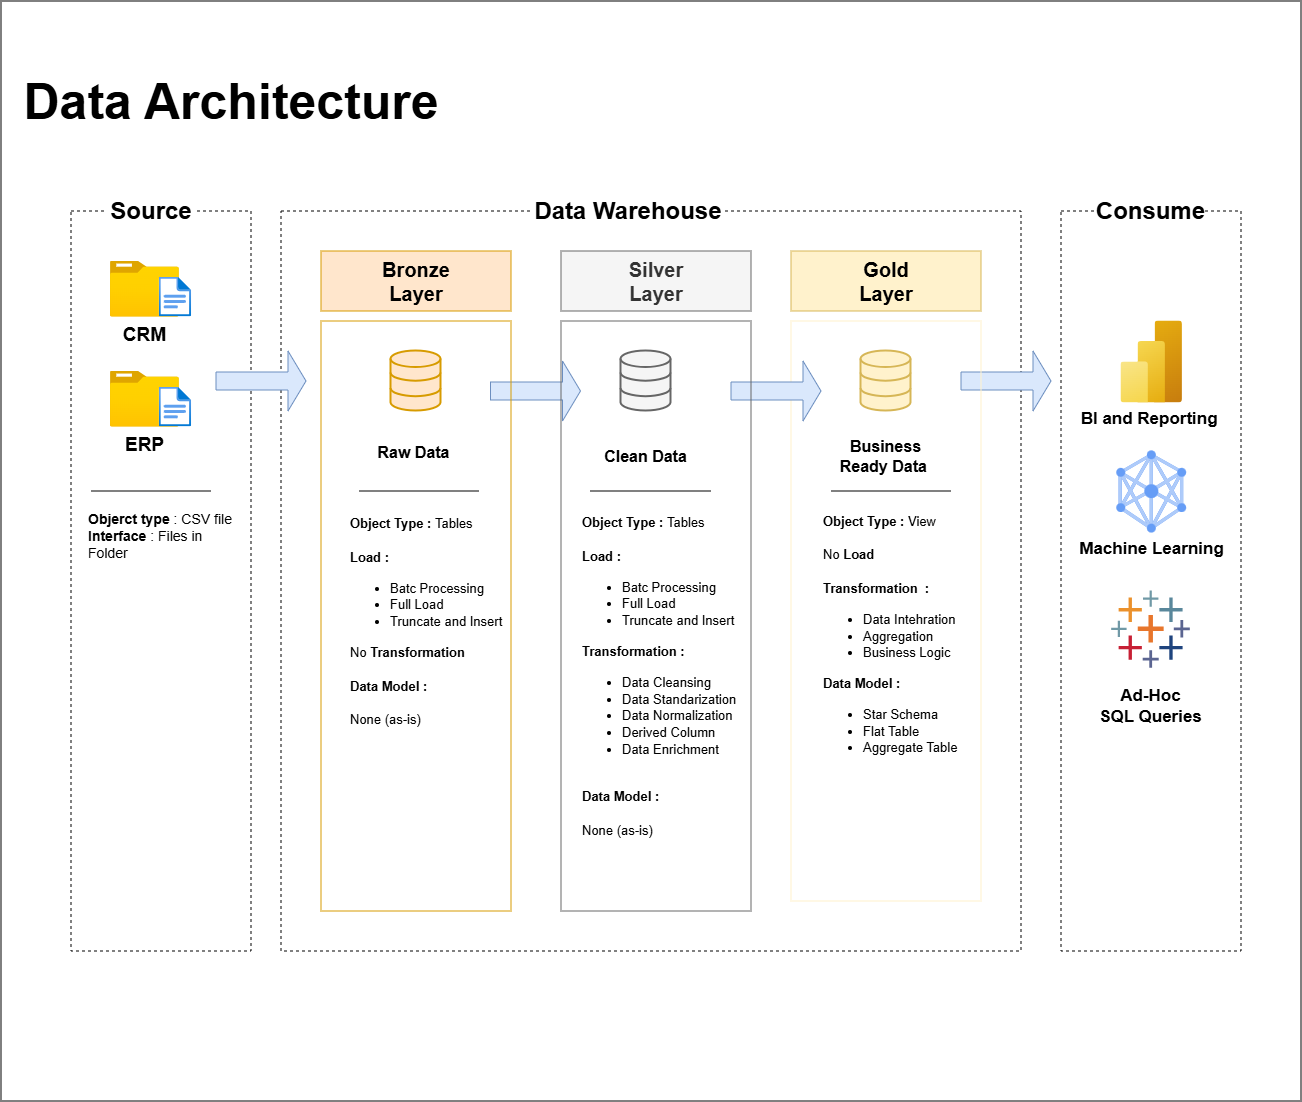

The diagram above was exported from draw.io. Its source (the exported page's mxGraphModel, read from the mxfile embedded in the PNG):
<mxGraphModel dx="2570" dy="2174" grid="1" gridSize="10" guides="1" tooltips="1" connect="1" arrows="1" fold="1" page="1" pageScale="1" pageWidth="850" pageHeight="1100" math="0" shadow="0">
  <root>
    <mxCell id="0" />
    <mxCell id="1" parent="0" />
    <mxCell id="akwc2a8v2X4MNHC_6WAf-3" parent="1" style="rounded=0;whiteSpace=wrap;html=1;movable=0;resizable=0;rotatable=0;deletable=0;editable=0;locked=1;connectable=0;" value="" vertex="1">
      <mxGeometry height="1100" width="1300" x="-850" y="-1100" as="geometry" />
    </mxCell>
    <mxCell id="tBHtWUyU_A6ND3dxp2Kz-1" parent="1" style="text;html=1;whiteSpace=wrap;strokeColor=none;fillColor=none;align=center;verticalAlign=middle;rounded=0;fontSize=50;fontStyle=1" value="Data Architecture" vertex="1">
      <mxGeometry height="160" width="420" x="-830" y="-1080" as="geometry" />
    </mxCell>
    <mxCell id="tBHtWUyU_A6ND3dxp2Kz-2" parent="1" style="rounded=0;whiteSpace=wrap;html=1;fillColor=none;dashed=1;strokeColor=#000000;movable=1;resizable=1;rotatable=1;deletable=1;editable=1;locked=0;connectable=1;" value="" vertex="1">
      <mxGeometry height="740" width="180" x="-780" y="-890" as="geometry" />
    </mxCell>
    <mxCell id="tBHtWUyU_A6ND3dxp2Kz-4" parent="1" style="rounded=0;whiteSpace=wrap;html=1;fontSize=24;strokeColor=none;fontStyle=1;movable=0;resizable=0;rotatable=0;deletable=0;editable=0;locked=1;connectable=0;" value="Source" vertex="1">
      <mxGeometry height="40" width="90" x="-745" y="-910" as="geometry" />
    </mxCell>
    <mxCell id="tBHtWUyU_A6ND3dxp2Kz-5" parent="1" style="rounded=0;whiteSpace=wrap;html=1;fillColor=none;dashed=1;strokeColor=#000000;" value="" vertex="1">
      <mxGeometry height="740" width="740" x="-570" y="-890" as="geometry" />
    </mxCell>
    <mxCell id="tBHtWUyU_A6ND3dxp2Kz-6" parent="1" style="rounded=0;whiteSpace=wrap;html=1;fontSize=24;strokeColor=none;fontStyle=1" value="Data Warehouse" vertex="1">
      <mxGeometry height="40" width="190" x="-317.5" y="-910" as="geometry" />
    </mxCell>
    <mxCell id="tBHtWUyU_A6ND3dxp2Kz-23" connectable="0" parent="1" style="group" value="" vertex="1">
      <mxGeometry height="56" width="81.23000000000002" x="-740.61" y="-840" as="geometry" />
    </mxCell>
    <mxCell id="tBHtWUyU_A6ND3dxp2Kz-16" parent="tBHtWUyU_A6ND3dxp2Kz-23" style="image;aspect=fixed;html=1;points=[];align=center;fontSize=12;image=img/lib/azure2/general/Folder_Blank.svg;movable=1;resizable=1;rotatable=1;deletable=1;editable=1;locked=0;connectable=1;" value="&lt;div&gt;&lt;b style=&quot;font-size: 19px; background-color: light-dark(#ffffff, var(--ge-dark-color, #121212)); color: light-dark(rgb(0, 0, 0), rgb(255, 255, 255));&quot;&gt;CRM&lt;/b&gt;&lt;/div&gt;" vertex="1">
      <mxGeometry height="56.00000000000001" width="69" as="geometry" />
    </mxCell>
    <mxCell id="tBHtWUyU_A6ND3dxp2Kz-17" parent="tBHtWUyU_A6ND3dxp2Kz-23" style="image;aspect=fixed;html=1;points=[];align=center;fontSize=12;image=img/lib/azure2/general/File.svg;movable=1;resizable=1;rotatable=1;deletable=1;editable=1;locked=0;connectable=1;" value="" vertex="1">
      <mxGeometry height="40" width="32.46" x="48.76999999999998" y="16" as="geometry" />
    </mxCell>
    <mxCell id="tBHtWUyU_A6ND3dxp2Kz-24" connectable="0" parent="1" style="group" value="" vertex="1">
      <mxGeometry height="56" width="81.23000000000002" x="-740.61" y="-730" as="geometry" />
    </mxCell>
    <mxCell id="tBHtWUyU_A6ND3dxp2Kz-25" parent="tBHtWUyU_A6ND3dxp2Kz-24" style="image;aspect=fixed;html=1;points=[];align=center;fontSize=12;image=img/lib/azure2/general/Folder_Blank.svg;movable=1;resizable=1;rotatable=1;deletable=1;editable=1;locked=0;connectable=1;" value="&lt;div&gt;&lt;b style=&quot;font-size: 19px; background-color: light-dark(#ffffff, var(--ge-dark-color, #121212)); color: light-dark(rgb(0, 0, 0), rgb(255, 255, 255));&quot;&gt;ERP&lt;/b&gt;&lt;/div&gt;" vertex="1">
      <mxGeometry height="56.00000000000001" width="69" as="geometry" />
    </mxCell>
    <mxCell id="tBHtWUyU_A6ND3dxp2Kz-26" parent="tBHtWUyU_A6ND3dxp2Kz-24" style="image;aspect=fixed;html=1;points=[];align=center;fontSize=12;image=img/lib/azure2/general/File.svg;movable=1;resizable=1;rotatable=1;deletable=1;editable=1;locked=0;connectable=1;" value="" vertex="1">
      <mxGeometry height="40" width="32.46" x="48.76999999999998" y="16" as="geometry" />
    </mxCell>
    <mxCell id="tBHtWUyU_A6ND3dxp2Kz-32" edge="1" parent="1" style="endArrow=none;html=1;rounded=0;" value="">
      <mxGeometry height="50" relative="1" width="50" as="geometry">
        <mxPoint x="-760" y="-610" as="sourcePoint" />
        <mxPoint x="-640" y="-610" as="targetPoint" />
      </mxGeometry>
    </mxCell>
    <mxCell id="tBHtWUyU_A6ND3dxp2Kz-33" parent="1" style="text;html=1;whiteSpace=wrap;strokeColor=none;fillColor=none;align=left;verticalAlign=middle;rounded=0;fontSize=14;" value="&lt;b&gt;Objerct type&lt;/b&gt; : CSV file&lt;div&gt;&lt;b&gt;Interface&lt;/b&gt; : Files in Folder&amp;nbsp;&lt;/div&gt;" vertex="1">
      <mxGeometry height="30" width="150" x="-765" y="-580" as="geometry" />
    </mxCell>
    <mxCell id="tBHtWUyU_A6ND3dxp2Kz-34" parent="1" style="html=1;verticalLabelPosition=bottom;align=center;labelBackgroundColor=#ffffff;verticalAlign=top;strokeWidth=2;strokeColor=#d79b00;shadow=0;dashed=0;shape=mxgraph.ios7.icons.data;fillColor=#ffe6cc;" value="" vertex="1">
      <mxGeometry height="60" width="50" x="-460" y="-750" as="geometry" />
    </mxCell>
    <mxCell id="tBHtWUyU_A6ND3dxp2Kz-35" parent="1" style="html=1;verticalLabelPosition=bottom;align=center;labelBackgroundColor=#ffffff;verticalAlign=top;strokeWidth=2;strokeColor=#666666;shadow=0;dashed=0;shape=mxgraph.ios7.icons.data;fillColor=#f5f5f5;fontColor=#333333;" value="" vertex="1">
      <mxGeometry height="60" width="50" x="-230" y="-750" as="geometry" />
    </mxCell>
    <mxCell id="tBHtWUyU_A6ND3dxp2Kz-41" parent="1" style="shape=singleArrow;whiteSpace=wrap;html=1;fillColor=#dae8fc;strokeColor=#6c8ebf;" value="" vertex="1">
      <mxGeometry height="60" width="90" x="-635" y="-750" as="geometry" />
    </mxCell>
    <mxCell id="tBHtWUyU_A6ND3dxp2Kz-44" parent="1" style="shape=singleArrow;whiteSpace=wrap;html=1;fillColor=#dae8fc;strokeColor=#6c8ebf;" value="" vertex="1">
      <mxGeometry height="60" width="90" x="-360.5" y="-740" as="geometry" />
    </mxCell>
    <mxCell id="tBHtWUyU_A6ND3dxp2Kz-46" parent="1" style="text;html=1;whiteSpace=wrap;strokeColor=none;fillColor=none;align=center;verticalAlign=middle;rounded=0;fontSize=16;fontStyle=1" value="Raw Data" vertex="1">
      <mxGeometry height="30" width="115" x="-495" y="-664" as="geometry" />
    </mxCell>
    <mxCell id="tBHtWUyU_A6ND3dxp2Kz-50" edge="1" parent="1" style="endArrow=none;html=1;rounded=0;" value="">
      <mxGeometry height="50" relative="1" width="50" as="geometry">
        <mxPoint x="-492" y="-610" as="sourcePoint" />
        <mxPoint x="-372" y="-610" as="targetPoint" />
      </mxGeometry>
    </mxCell>
    <mxCell id="tBHtWUyU_A6ND3dxp2Kz-53" parent="1" style="text;html=1;whiteSpace=wrap;strokeColor=none;fillColor=none;align=left;verticalAlign=middle;rounded=0;fontSize=14;" value="&lt;font style=&quot;font-size: 13px;&quot;&gt;&lt;b&gt;Object Type : &lt;/b&gt;Tables&amp;nbsp;&lt;br&gt;&lt;br&gt;&lt;b&gt;Load :&amp;nbsp;&lt;/b&gt;&lt;/font&gt;&lt;div&gt;&lt;ul&gt;&lt;li&gt;&lt;font style=&quot;font-size: 13px;&quot;&gt;Batc Processing&lt;/font&gt;&lt;/li&gt;&lt;li&gt;&lt;font style=&quot;font-size: 13px;&quot;&gt;Full Load&amp;nbsp;&lt;/font&gt;&lt;/li&gt;&lt;li&gt;&lt;font style=&quot;font-size: 13px;&quot;&gt;Truncate and Insert&lt;br&gt;&lt;/font&gt;&lt;/li&gt;&lt;/ul&gt;&lt;div&gt;&lt;span style=&quot;font-size: 13px;&quot;&gt;No&lt;b&gt; Transformation&lt;/b&gt;&lt;/span&gt;&lt;/div&gt;&lt;/div&gt;&lt;div&gt;&lt;span style=&quot;font-size: 13px;&quot;&gt;&lt;b&gt;&lt;br&gt;&lt;/b&gt;&lt;/span&gt;&lt;/div&gt;&lt;div&gt;&lt;span style=&quot;font-size: 13px;&quot;&gt;&lt;b&gt;Data Model :&amp;nbsp;&lt;/b&gt;&lt;/span&gt;&lt;/div&gt;&lt;div&gt;&lt;span style=&quot;font-size: 13px;&quot;&gt;&lt;b&gt;&lt;br&gt;&lt;/b&gt;&lt;/span&gt;&lt;/div&gt;&lt;div&gt;&lt;span style=&quot;font-size: 13px;&quot;&gt;None (as-is)&lt;/span&gt;&lt;/div&gt;" vertex="1">
      <mxGeometry height="180" width="235" x="-503" y="-570" as="geometry" />
    </mxCell>
    <mxCell id="tBHtWUyU_A6ND3dxp2Kz-57" parent="1" style="shape=singleArrow;whiteSpace=wrap;html=1;fillColor=#dae8fc;strokeColor=#6c8ebf;" value="" vertex="1">
      <mxGeometry height="60" width="90" x="110" y="-750" as="geometry" />
    </mxCell>
    <mxCell id="akwc2a8v2X4MNHC_6WAf-6" connectable="0" parent="1" style="group" value="" vertex="1">
      <mxGeometry height="760" width="180" x="210" y="-910" as="geometry" />
    </mxCell>
    <mxCell id="tBHtWUyU_A6ND3dxp2Kz-14" parent="akwc2a8v2X4MNHC_6WAf-6" style="rounded=0;whiteSpace=wrap;html=1;fillColor=none;dashed=1;strokeColor=#000000;" value="" vertex="1">
      <mxGeometry height="740" width="180" y="20" as="geometry" />
    </mxCell>
    <mxCell id="tBHtWUyU_A6ND3dxp2Kz-15" parent="akwc2a8v2X4MNHC_6WAf-6" style="rounded=0;whiteSpace=wrap;html=1;fontSize=24;strokeColor=none;fontStyle=1" value="Consume" vertex="1">
      <mxGeometry height="40" width="101.25" x="39.375" as="geometry" />
    </mxCell>
    <mxCell id="tBHtWUyU_A6ND3dxp2Kz-56" parent="akwc2a8v2X4MNHC_6WAf-6" style="image;aspect=fixed;html=1;points=[];align=center;fontSize=17;image=img/lib/azure2/analytics/Power_BI_Embedded.svg;fontStyle=1" value="BI and Reporting&amp;nbsp;" vertex="1">
      <mxGeometry height="81.91714285714285" width="61.440000000000005" x="59.984999999999985" y="130" as="geometry" />
    </mxCell>
    <mxCell id="tBHtWUyU_A6ND3dxp2Kz-58" parent="akwc2a8v2X4MNHC_6WAf-6" style="editableCssRules=.*;html=1;shape=image;verticalLabelPosition=bottom;labelBackgroundColor=#ffffff;verticalAlign=top;aspect=fixed;imageAspect=0;image=data:image/svg+xml,(base64 omitted: 2764 chars);fontSize=17;fontStyle=1" value="Machine Learning" vertex="1">
      <mxGeometry height="81.91714285714285" width="69.62571428571428" x="55.89374999999999" y="260" as="geometry" />
    </mxCell>
    <mxCell id="akwc2a8v2X4MNHC_6WAf-1" parent="akwc2a8v2X4MNHC_6WAf-6" style="verticalLabelPosition=bottom;aspect=fixed;html=1;shape=mxgraph.salesforce.analytics;fillColor=none;strokeColor=none;" value="&lt;font style=&quot;font-size: 17px;&quot;&gt;&lt;b style=&quot;&quot;&gt;Ad-Hoc&lt;/b&gt;&lt;/font&gt;&lt;div&gt;&lt;font style=&quot;font-size: 17px;&quot;&gt;&lt;b style=&quot;&quot;&gt;SQL Queries&lt;/b&gt;&lt;/font&gt;&lt;/div&gt;" vertex="1">
      <mxGeometry height="77.33142857142856" width="78.90857142857142" x="50.545" y="400" as="geometry" />
    </mxCell>
    <mxCell id="akwc2a8v2X4MNHC_6WAf-9" connectable="0" parent="1" style="group" value="" vertex="1">
      <mxGeometry height="660" width="190" x="-60" y="-850" as="geometry" />
    </mxCell>
    <mxCell id="tBHtWUyU_A6ND3dxp2Kz-13" parent="akwc2a8v2X4MNHC_6WAf-9" style="rounded=0;whiteSpace=wrap;html=1;fillColor=none;strokeColor=#FFF2CC;fontSize=20;" value="" vertex="1">
      <mxGeometry height="580" width="190" y="70" as="geometry" />
    </mxCell>
    <mxCell id="tBHtWUyU_A6ND3dxp2Kz-12" parent="akwc2a8v2X4MNHC_6WAf-9" style="rounded=0;whiteSpace=wrap;html=1;fillColor=#fff2cc;strokeColor=#d6b656;fontSize=20;fontStyle=1" value="Gold&lt;br&gt;Layer" vertex="1">
      <mxGeometry height="60" width="190" as="geometry" />
    </mxCell>
    <mxCell id="tBHtWUyU_A6ND3dxp2Kz-36" parent="akwc2a8v2X4MNHC_6WAf-9" style="html=1;verticalLabelPosition=bottom;align=center;labelBackgroundColor=#ffffff;verticalAlign=top;strokeWidth=2;strokeColor=#d6b656;shadow=0;dashed=0;shape=mxgraph.ios7.icons.data;fontStyle=1;fillColor=#fff2cc;" value="" vertex="1">
      <mxGeometry height="60" width="50" x="70" y="100" as="geometry" />
    </mxCell>
    <mxCell id="tBHtWUyU_A6ND3dxp2Kz-55" parent="akwc2a8v2X4MNHC_6WAf-9" style="text;html=1;whiteSpace=wrap;strokeColor=none;fillColor=none;align=left;verticalAlign=middle;rounded=0;fontSize=14;" value="&lt;font style=&quot;font-size: 13px;&quot;&gt;&lt;b&gt;Object Type : &lt;/b&gt;View&lt;b&gt;&amp;nbsp;&lt;/b&gt;&lt;/font&gt;&lt;div&gt;&lt;font style=&quot;font-size: 13px;&quot;&gt;&lt;br&gt;No&lt;b&gt; Load&lt;/b&gt;&lt;/font&gt;&lt;/div&gt;&lt;div&gt;&lt;b&gt;&lt;font style=&quot;font-size: 13px;&quot;&gt;&lt;br&gt;Transformation&amp;nbsp; :&amp;nbsp;&lt;/font&gt;&lt;/b&gt;&lt;div&gt;&lt;ul&gt;&lt;li&gt;&lt;span style=&quot;font-size: 13px;&quot;&gt;Data Intehration&lt;/span&gt;&lt;/li&gt;&lt;li&gt;&lt;span style=&quot;font-size: 13px;&quot;&gt;Aggregation&lt;/span&gt;&lt;/li&gt;&lt;li&gt;&lt;span style=&quot;font-size: 13px;&quot;&gt;Business Logic&lt;/span&gt;&lt;/li&gt;&lt;/ul&gt;&lt;/div&gt;&lt;div&gt;&lt;span style=&quot;font-size: 13px;&quot;&gt;&lt;b&gt;Data Model :&amp;nbsp;&lt;/b&gt;&lt;/span&gt;&lt;/div&gt;&lt;/div&gt;&lt;div&gt;&lt;ul&gt;&lt;li&gt;&lt;span style=&quot;font-size: 13px;&quot;&gt;Star Schema&lt;/span&gt;&lt;/li&gt;&lt;li&gt;&lt;span style=&quot;font-size: 13px;&quot;&gt;Flat Table&amp;nbsp;&lt;/span&gt;&lt;/li&gt;&lt;li&gt;&lt;span style=&quot;font-size: 13px;&quot;&gt;Aggregate Table&lt;/span&gt;&lt;/li&gt;&lt;/ul&gt;&lt;/div&gt;" vertex="1">
      <mxGeometry height="180" width="150" x="30" y="300" as="geometry" />
    </mxCell>
    <mxCell id="tBHtWUyU_A6ND3dxp2Kz-49" parent="akwc2a8v2X4MNHC_6WAf-9" style="text;html=1;whiteSpace=wrap;strokeColor=none;fillColor=none;align=center;verticalAlign=middle;rounded=0;fontSize=16;fontStyle=1" value="Business Ready Data&amp;nbsp;" vertex="1">
      <mxGeometry height="30" width="115" x="37.5" y="190" as="geometry" />
    </mxCell>
    <mxCell id="tBHtWUyU_A6ND3dxp2Kz-52" edge="1" parent="akwc2a8v2X4MNHC_6WAf-9" style="endArrow=none;html=1;rounded=0;" value="">
      <mxGeometry height="50" relative="1" width="50" as="geometry">
        <mxPoint x="40" y="240" as="sourcePoint" />
        <mxPoint x="160" y="240" as="targetPoint" />
      </mxGeometry>
    </mxCell>
    <mxCell id="tBHtWUyU_A6ND3dxp2Kz-43" parent="akwc2a8v2X4MNHC_6WAf-9" style="shape=singleArrow;whiteSpace=wrap;html=1;fillColor=#dae8fc;strokeColor=#6c8ebf;" value="" vertex="1">
      <mxGeometry height="60" width="90" x="-60" y="110" as="geometry" />
    </mxCell>
    <mxCell id="tBHtWUyU_A6ND3dxp2Kz-10" parent="1" style="rounded=0;whiteSpace=wrap;html=1;fillColor=#f5f5f5;strokeColor=#666666;fontSize=20;fontColor=#333333;fontStyle=1" value="Silver&lt;br&gt;Layer" vertex="1">
      <mxGeometry height="60" width="190" x="-290" y="-850" as="geometry" />
    </mxCell>
    <mxCell id="tBHtWUyU_A6ND3dxp2Kz-11" parent="1" style="rounded=0;whiteSpace=wrap;html=1;fillColor=none;strokeColor=#666666;fontSize=20;fontColor=#333333;" value="" vertex="1">
      <mxGeometry height="590" width="190" x="-290" y="-780" as="geometry" />
    </mxCell>
    <mxCell id="tBHtWUyU_A6ND3dxp2Kz-54" parent="1" style="text;html=1;whiteSpace=wrap;strokeColor=none;fillColor=none;align=left;verticalAlign=middle;rounded=0;fontSize=14;" value="&lt;font style=&quot;font-size: 13px;&quot;&gt;&lt;b&gt;Object Type : &lt;/b&gt;Tables&lt;b&gt;&amp;nbsp;&lt;/b&gt;&lt;br&gt;&lt;br&gt;&lt;b&gt;Load :&amp;nbsp;&lt;/b&gt;&lt;/font&gt;&lt;div&gt;&lt;ul&gt;&lt;li&gt;&lt;font style=&quot;font-size: 13px;&quot;&gt;Batc Processing&lt;/font&gt;&lt;/li&gt;&lt;li&gt;&lt;font style=&quot;font-size: 13px;&quot;&gt;Full Load&amp;nbsp;&lt;/font&gt;&lt;/li&gt;&lt;li&gt;&lt;font style=&quot;font-size: 13px;&quot;&gt;Truncate and Insert&lt;br&gt;&lt;/font&gt;&lt;/li&gt;&lt;/ul&gt;&lt;div&gt;&lt;span style=&quot;font-size: 13px;&quot;&gt;&lt;b&gt;Transformation :&amp;nbsp;&lt;/b&gt;&lt;/span&gt;&lt;/div&gt;&lt;/div&gt;&lt;div&gt;&lt;ul&gt;&lt;li&gt;&lt;span style=&quot;font-size: 13px;&quot;&gt;Data Cleansing&lt;/span&gt;&lt;/li&gt;&lt;li&gt;&lt;span style=&quot;font-size: 13px;&quot;&gt;Data Standarization&lt;/span&gt;&lt;/li&gt;&lt;li&gt;&lt;span style=&quot;font-size: 13px;&quot;&gt;Data Normalization&lt;/span&gt;&lt;/li&gt;&lt;li&gt;&lt;span style=&quot;font-size: 13px;&quot;&gt;Derived Column&lt;/span&gt;&lt;/li&gt;&lt;li&gt;&lt;span style=&quot;font-size: 13px;&quot;&gt;Data Enrichment&lt;/span&gt;&lt;/li&gt;&lt;/ul&gt;&lt;/div&gt;&lt;div&gt;&lt;span style=&quot;font-size: 13px;&quot;&gt;&lt;b&gt;&lt;br&gt;&lt;/b&gt;&lt;/span&gt;&lt;/div&gt;&lt;div&gt;&lt;span style=&quot;font-size: 13px;&quot;&gt;&lt;b&gt;Data Model :&amp;nbsp;&lt;/b&gt;&lt;/span&gt;&lt;/div&gt;&lt;div&gt;&lt;span style=&quot;font-size: 13px;&quot;&gt;&lt;br&gt;&lt;/span&gt;&lt;/div&gt;&lt;div&gt;&lt;span style=&quot;font-size: 13px;&quot;&gt;None&lt;b&gt;&amp;nbsp;&lt;/b&gt;(as-is)&lt;/span&gt;&lt;/div&gt;" vertex="1">
      <mxGeometry height="180" width="190" x="-270.5" y="-515" as="geometry" />
    </mxCell>
    <mxCell id="tBHtWUyU_A6ND3dxp2Kz-47" parent="1" style="text;html=1;whiteSpace=wrap;strokeColor=none;fillColor=none;align=center;verticalAlign=middle;rounded=0;fontSize=16;fontStyle=1" value="Clean Data" vertex="1">
      <mxGeometry height="30" width="115" x="-262.5" y="-660" as="geometry" />
    </mxCell>
    <mxCell id="akwc2a8v2X4MNHC_6WAf-25" edge="1" parent="1" style="endArrow=none;html=1;rounded=0;" value="">
      <mxGeometry height="50" relative="1" width="50" as="geometry">
        <mxPoint x="-260.5" y="-610" as="sourcePoint" />
        <mxPoint x="-140.5" y="-610" as="targetPoint" />
      </mxGeometry>
    </mxCell>
    <mxCell id="tBHtWUyU_A6ND3dxp2Kz-9" parent="1" style="rounded=0;whiteSpace=wrap;html=1;fillColor=none;strokeColor=#d79b00;fontSize=20;movable=1;resizable=1;rotatable=1;deletable=1;editable=1;locked=0;connectable=1;" value="" vertex="1">
      <mxGeometry height="590" width="190" x="-530" y="-780" as="geometry" />
    </mxCell>
    <mxCell id="tBHtWUyU_A6ND3dxp2Kz-7" parent="1" style="rounded=0;whiteSpace=wrap;html=1;fillColor=#ffe6cc;strokeColor=#d79b00;fontSize=20;" value="&lt;b&gt;Bronze&lt;br&gt;Layer&lt;/b&gt;" vertex="1">
      <mxGeometry height="60" width="190" x="-530" y="-850" as="geometry" />
    </mxCell>
  </root>
</mxGraphModel>